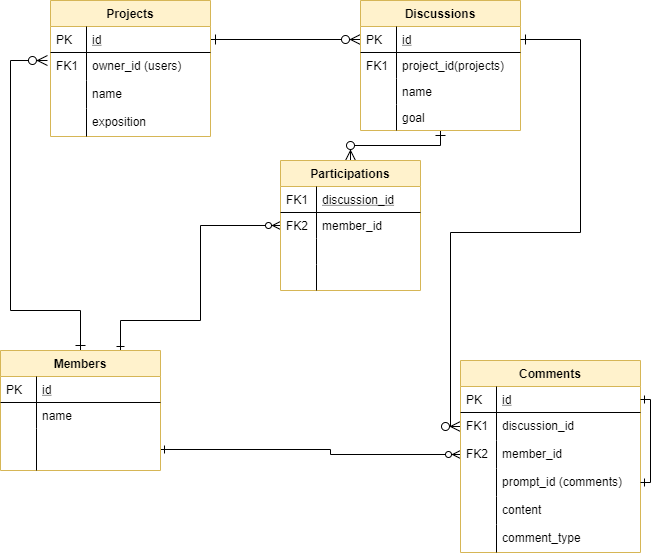

The diagram above was exported from draw.io. Its source (the exported page's mxGraphModel, read from the mxfile embedded in the PNG):
<mxGraphModel dx="1422" dy="762" grid="1" gridSize="10" guides="1" tooltips="1" connect="1" arrows="1" fold="1" page="1" pageScale="1" pageWidth="827" pageHeight="1169" math="0" shadow="0">
  <root>
    <mxCell id="WIyWlLk6GJQsqaUBKTNV-0" />
    <mxCell id="WIyWlLk6GJQsqaUBKTNV-1" parent="WIyWlLk6GJQsqaUBKTNV-0" />
    <mxCell id="zkfFHV4jXpPFQw0GAbJ--63" value="" style="edgeStyle=orthogonalEdgeStyle;endArrow=ERzeroToMany;startArrow=ERone;shadow=0;strokeWidth=1;endSize=8;startSize=8;startFill=0;" parent="WIyWlLk6GJQsqaUBKTNV-1" source="zkfFHV4jXpPFQw0GAbJ--52" target="zkfFHV4jXpPFQw0GAbJ--57" edge="1">
      <mxGeometry width="100" height="100" relative="1" as="geometry">
        <mxPoint x="310" y="390" as="sourcePoint" />
        <mxPoint x="410" y="290" as="targetPoint" />
      </mxGeometry>
    </mxCell>
    <mxCell id="zkfFHV4jXpPFQw0GAbJ--71" value="" style="endArrow=ERzeroToMany;startArrow=ERone;shadow=0;strokeWidth=1;endSize=8;startSize=8;rounded=0;edgeStyle=orthogonalEdgeStyle;startFill=0;" parent="WIyWlLk6GJQsqaUBKTNV-1" source="zkfFHV4jXpPFQw0GAbJ--56" target="zkfFHV4jXpPFQw0GAbJ--64" edge="1">
      <mxGeometry width="100" height="100" relative="1" as="geometry">
        <mxPoint x="410" y="182" as="sourcePoint" />
        <mxPoint x="330" y="169" as="targetPoint" />
      </mxGeometry>
    </mxCell>
    <mxCell id="zkfFHV4jXpPFQw0GAbJ--56" value="Discussions" style="swimlane;fontStyle=1;childLayout=stackLayout;horizontal=1;startSize=26;horizontalStack=0;resizeParent=1;resizeLast=0;collapsible=1;marginBottom=0;rounded=0;shadow=0;strokeWidth=1;fillColor=#fff2cc;strokeColor=#d6b656;" parent="WIyWlLk6GJQsqaUBKTNV-1" vertex="1">
      <mxGeometry x="470" y="120" width="160" height="130" as="geometry">
        <mxRectangle x="260" y="80" width="160" height="26" as="alternateBounds" />
      </mxGeometry>
    </mxCell>
    <mxCell id="zkfFHV4jXpPFQw0GAbJ--57" value="id" style="shape=partialRectangle;top=0;left=0;right=0;bottom=1;align=left;verticalAlign=top;fillColor=none;spacingLeft=40;spacingRight=4;overflow=hidden;rotatable=0;points=[[0,0.5],[1,0.5]];portConstraint=eastwest;dropTarget=0;rounded=0;shadow=0;strokeWidth=1;fontStyle=4" parent="zkfFHV4jXpPFQw0GAbJ--56" vertex="1">
      <mxGeometry y="26" width="160" height="26" as="geometry" />
    </mxCell>
    <mxCell id="zkfFHV4jXpPFQw0GAbJ--58" value="PK" style="shape=partialRectangle;top=0;left=0;bottom=0;fillColor=none;align=left;verticalAlign=top;spacingLeft=4;spacingRight=4;overflow=hidden;rotatable=0;points=[];portConstraint=eastwest;part=1;" parent="zkfFHV4jXpPFQw0GAbJ--57" vertex="1" connectable="0">
      <mxGeometry width="36" height="26" as="geometry" />
    </mxCell>
    <mxCell id="zkfFHV4jXpPFQw0GAbJ--59" value="project_id(projects)" style="shape=partialRectangle;top=0;left=0;right=0;bottom=0;align=left;verticalAlign=top;fillColor=none;spacingLeft=40;spacingRight=4;overflow=hidden;rotatable=0;points=[[0,0.5],[1,0.5]];portConstraint=eastwest;dropTarget=0;rounded=0;shadow=0;strokeWidth=1;" parent="zkfFHV4jXpPFQw0GAbJ--56" vertex="1">
      <mxGeometry y="52" width="160" height="26" as="geometry" />
    </mxCell>
    <mxCell id="zkfFHV4jXpPFQw0GAbJ--60" value="FK1" style="shape=partialRectangle;top=0;left=0;bottom=0;fillColor=none;align=left;verticalAlign=top;spacingLeft=4;spacingRight=4;overflow=hidden;rotatable=0;points=[];portConstraint=eastwest;part=1;" parent="zkfFHV4jXpPFQw0GAbJ--59" vertex="1" connectable="0">
      <mxGeometry width="36" height="26" as="geometry" />
    </mxCell>
    <mxCell id="zkfFHV4jXpPFQw0GAbJ--61" value="name" style="shape=partialRectangle;top=0;left=0;right=0;bottom=0;align=left;verticalAlign=top;fillColor=none;spacingLeft=40;spacingRight=4;overflow=hidden;rotatable=0;points=[[0,0.5],[1,0.5]];portConstraint=eastwest;dropTarget=0;rounded=0;shadow=0;strokeWidth=1;" parent="zkfFHV4jXpPFQw0GAbJ--56" vertex="1">
      <mxGeometry y="78" width="160" height="26" as="geometry" />
    </mxCell>
    <mxCell id="zkfFHV4jXpPFQw0GAbJ--62" value="" style="shape=partialRectangle;top=0;left=0;bottom=0;fillColor=none;align=left;verticalAlign=top;spacingLeft=4;spacingRight=4;overflow=hidden;rotatable=0;points=[];portConstraint=eastwest;part=1;" parent="zkfFHV4jXpPFQw0GAbJ--61" vertex="1" connectable="0">
      <mxGeometry width="36" height="26" as="geometry" />
    </mxCell>
    <mxCell id="F2f7yLDJJD0260YfZHZ3-0" value="goal" style="shape=partialRectangle;top=0;left=0;right=0;bottom=0;align=left;verticalAlign=top;fillColor=none;spacingLeft=40;spacingRight=4;overflow=hidden;rotatable=0;points=[[0,0.5],[1,0.5]];portConstraint=eastwest;dropTarget=0;rounded=0;shadow=0;strokeWidth=1;" vertex="1" parent="zkfFHV4jXpPFQw0GAbJ--56">
      <mxGeometry y="104" width="160" height="26" as="geometry" />
    </mxCell>
    <mxCell id="F2f7yLDJJD0260YfZHZ3-1" value="" style="shape=partialRectangle;top=0;left=0;bottom=0;fillColor=none;align=left;verticalAlign=top;spacingLeft=4;spacingRight=4;overflow=hidden;rotatable=0;points=[];portConstraint=eastwest;part=1;" vertex="1" connectable="0" parent="F2f7yLDJJD0260YfZHZ3-0">
      <mxGeometry width="36" height="26" as="geometry" />
    </mxCell>
    <mxCell id="zkfFHV4jXpPFQw0GAbJ--51" value="Projects" style="swimlane;fontStyle=1;childLayout=stackLayout;horizontal=1;startSize=26;horizontalStack=0;resizeParent=1;resizeLast=0;collapsible=1;marginBottom=0;rounded=0;shadow=0;strokeWidth=1;fillColor=#fff2cc;strokeColor=#d6b656;" parent="WIyWlLk6GJQsqaUBKTNV-1" vertex="1">
      <mxGeometry x="160" y="120" width="160" height="136" as="geometry">
        <mxRectangle x="20" y="80" width="160" height="26" as="alternateBounds" />
      </mxGeometry>
    </mxCell>
    <mxCell id="zkfFHV4jXpPFQw0GAbJ--52" value="id" style="shape=partialRectangle;top=0;left=0;right=0;bottom=1;align=left;verticalAlign=top;fillColor=none;spacingLeft=40;spacingRight=4;overflow=hidden;rotatable=0;points=[[0,0.5],[1,0.5]];portConstraint=eastwest;dropTarget=0;rounded=0;shadow=0;strokeWidth=1;fontStyle=4" parent="zkfFHV4jXpPFQw0GAbJ--51" vertex="1">
      <mxGeometry y="26" width="160" height="26" as="geometry" />
    </mxCell>
    <mxCell id="zkfFHV4jXpPFQw0GAbJ--53" value="PK" style="shape=partialRectangle;top=0;left=0;bottom=0;fillColor=none;align=left;verticalAlign=top;spacingLeft=4;spacingRight=4;overflow=hidden;rotatable=0;points=[];portConstraint=eastwest;part=1;" parent="zkfFHV4jXpPFQw0GAbJ--52" vertex="1" connectable="0">
      <mxGeometry width="36" height="26" as="geometry" />
    </mxCell>
    <mxCell id="zkfFHV4jXpPFQw0GAbJ--54" value="owner_id (users)" style="shape=partialRectangle;top=0;left=0;right=0;bottom=0;align=left;verticalAlign=top;fillColor=none;spacingLeft=40;spacingRight=4;overflow=hidden;rotatable=0;points=[[0,0.5],[1,0.5]];portConstraint=eastwest;dropTarget=0;rounded=0;shadow=0;strokeWidth=1;" parent="zkfFHV4jXpPFQw0GAbJ--51" vertex="1">
      <mxGeometry y="52" width="160" height="28" as="geometry" />
    </mxCell>
    <mxCell id="zkfFHV4jXpPFQw0GAbJ--55" value="FK1" style="shape=partialRectangle;top=0;left=0;bottom=0;fillColor=none;align=left;verticalAlign=top;spacingLeft=4;spacingRight=4;overflow=hidden;rotatable=0;points=[];portConstraint=eastwest;part=1;" parent="zkfFHV4jXpPFQw0GAbJ--54" vertex="1" connectable="0">
      <mxGeometry width="36" height="28" as="geometry" />
    </mxCell>
    <mxCell id="DiqMQ-OVnINjFGPz7Rk4-25" value="name" style="shape=partialRectangle;top=0;left=0;right=0;bottom=0;align=left;verticalAlign=top;fillColor=none;spacingLeft=40;spacingRight=4;overflow=hidden;rotatable=0;points=[[0,0.5],[1,0.5]];portConstraint=eastwest;dropTarget=0;rounded=0;shadow=0;strokeWidth=1;" parent="zkfFHV4jXpPFQw0GAbJ--51" vertex="1">
      <mxGeometry y="80" width="160" height="28" as="geometry" />
    </mxCell>
    <mxCell id="DiqMQ-OVnINjFGPz7Rk4-26" value="" style="shape=partialRectangle;top=0;left=0;bottom=0;fillColor=none;align=left;verticalAlign=top;spacingLeft=4;spacingRight=4;overflow=hidden;rotatable=0;points=[];portConstraint=eastwest;part=1;" parent="DiqMQ-OVnINjFGPz7Rk4-25" vertex="1" connectable="0">
      <mxGeometry width="36" height="28" as="geometry" />
    </mxCell>
    <mxCell id="DiqMQ-OVnINjFGPz7Rk4-27" value="exposition" style="shape=partialRectangle;top=0;left=0;right=0;bottom=0;align=left;verticalAlign=top;fillColor=none;spacingLeft=40;spacingRight=4;overflow=hidden;rotatable=0;points=[[0,0.5],[1,0.5]];portConstraint=eastwest;dropTarget=0;rounded=0;shadow=0;strokeWidth=1;" parent="zkfFHV4jXpPFQw0GAbJ--51" vertex="1">
      <mxGeometry y="108" width="160" height="28" as="geometry" />
    </mxCell>
    <mxCell id="DiqMQ-OVnINjFGPz7Rk4-28" value="" style="shape=partialRectangle;top=0;left=0;bottom=0;fillColor=none;align=left;verticalAlign=top;spacingLeft=4;spacingRight=4;overflow=hidden;rotatable=0;points=[];portConstraint=eastwest;part=1;" parent="DiqMQ-OVnINjFGPz7Rk4-27" vertex="1" connectable="0">
      <mxGeometry width="36" height="28" as="geometry" />
    </mxCell>
    <mxCell id="DiqMQ-OVnINjFGPz7Rk4-30" value="" style="endArrow=ERzeroToMany;startArrow=ERone;shadow=0;strokeWidth=1;exitX=0.75;exitY=0;exitDx=0;exitDy=0;rounded=0;edgeStyle=orthogonalEdgeStyle;entryX=0;entryY=0.5;entryDx=0;entryDy=0;startFill=0;" parent="WIyWlLk6GJQsqaUBKTNV-1" source="DiqMQ-OVnINjFGPz7Rk4-0" target="zkfFHV4jXpPFQw0GAbJ--67" edge="1">
      <mxGeometry width="100" height="100" relative="1" as="geometry">
        <mxPoint x="370" y="450" as="sourcePoint" />
        <mxPoint x="350" y="300" as="targetPoint" />
        <Array as="points">
          <mxPoint x="230" y="440" />
          <mxPoint x="310" y="440" />
          <mxPoint x="310" y="345" />
        </Array>
      </mxGeometry>
    </mxCell>
    <mxCell id="DiqMQ-OVnINjFGPz7Rk4-32" value="" style="edgeStyle=orthogonalEdgeStyle;endArrow=ERzeroToMany;startArrow=ERone;shadow=0;strokeWidth=1;endSize=8;startSize=8;jumpSize=3;exitX=0.5;exitY=0;exitDx=0;exitDy=0;entryX=-0.019;entryY=0.286;entryDx=0;entryDy=0;entryPerimeter=0;rounded=0;startFill=0;" parent="WIyWlLk6GJQsqaUBKTNV-1" source="DiqMQ-OVnINjFGPz7Rk4-0" target="zkfFHV4jXpPFQw0GAbJ--54" edge="1">
      <mxGeometry width="100" height="100" relative="1" as="geometry">
        <mxPoint x="249" y="400" as="sourcePoint" />
        <mxPoint x="231" y="254.99199999999996" as="targetPoint" />
        <Array as="points">
          <mxPoint x="190" y="430" />
          <mxPoint x="120" y="430" />
          <mxPoint x="120" y="180" />
        </Array>
      </mxGeometry>
    </mxCell>
    <mxCell id="zkfFHV4jXpPFQw0GAbJ--64" value="Participations" style="swimlane;fontStyle=1;childLayout=stackLayout;horizontal=1;startSize=26;horizontalStack=0;resizeParent=1;resizeLast=0;collapsible=1;marginBottom=0;rounded=0;shadow=0;strokeWidth=1;fillColor=#fff2cc;strokeColor=#d6b656;" parent="WIyWlLk6GJQsqaUBKTNV-1" vertex="1">
      <mxGeometry x="390" y="280" width="140" height="130" as="geometry">
        <mxRectangle x="260" y="270" width="160" height="26" as="alternateBounds" />
      </mxGeometry>
    </mxCell>
    <mxCell id="zkfFHV4jXpPFQw0GAbJ--65" value="discussion_id" style="shape=partialRectangle;top=0;left=0;right=0;bottom=1;align=left;verticalAlign=top;fillColor=none;spacingLeft=40;spacingRight=4;overflow=hidden;rotatable=0;points=[[0,0.5],[1,0.5]];portConstraint=eastwest;dropTarget=0;rounded=0;shadow=0;strokeWidth=1;fontStyle=4" parent="zkfFHV4jXpPFQw0GAbJ--64" vertex="1">
      <mxGeometry y="26" width="140" height="26" as="geometry" />
    </mxCell>
    <mxCell id="zkfFHV4jXpPFQw0GAbJ--66" value="FK1" style="shape=partialRectangle;top=0;left=0;bottom=0;fillColor=none;align=left;verticalAlign=top;spacingLeft=4;spacingRight=4;overflow=hidden;rotatable=0;points=[];portConstraint=eastwest;part=1;" parent="zkfFHV4jXpPFQw0GAbJ--65" vertex="1" connectable="0">
      <mxGeometry width="36" height="26" as="geometry" />
    </mxCell>
    <mxCell id="zkfFHV4jXpPFQw0GAbJ--67" value="member_id" style="shape=partialRectangle;top=0;left=0;right=0;bottom=0;align=left;verticalAlign=top;fillColor=none;spacingLeft=40;spacingRight=4;overflow=hidden;rotatable=0;points=[[0,0.5],[1,0.5]];portConstraint=eastwest;dropTarget=0;rounded=0;shadow=0;strokeWidth=1;" parent="zkfFHV4jXpPFQw0GAbJ--64" vertex="1">
      <mxGeometry y="52" width="140" height="26" as="geometry" />
    </mxCell>
    <mxCell id="zkfFHV4jXpPFQw0GAbJ--68" value="FK2" style="shape=partialRectangle;top=0;left=0;bottom=0;fillColor=none;align=left;verticalAlign=top;spacingLeft=4;spacingRight=4;overflow=hidden;rotatable=0;points=[];portConstraint=eastwest;part=1;" parent="zkfFHV4jXpPFQw0GAbJ--67" vertex="1" connectable="0">
      <mxGeometry width="36" height="26" as="geometry" />
    </mxCell>
    <mxCell id="zkfFHV4jXpPFQw0GAbJ--69" value="" style="shape=partialRectangle;top=0;left=0;right=0;bottom=0;align=left;verticalAlign=top;fillColor=none;spacingLeft=40;spacingRight=4;overflow=hidden;rotatable=0;points=[[0,0.5],[1,0.5]];portConstraint=eastwest;dropTarget=0;rounded=0;shadow=0;strokeWidth=1;" parent="zkfFHV4jXpPFQw0GAbJ--64" vertex="1">
      <mxGeometry y="78" width="140" height="26" as="geometry" />
    </mxCell>
    <mxCell id="zkfFHV4jXpPFQw0GAbJ--70" value="" style="shape=partialRectangle;top=0;left=0;bottom=0;fillColor=none;align=left;verticalAlign=top;spacingLeft=4;spacingRight=4;overflow=hidden;rotatable=0;points=[];portConstraint=eastwest;part=1;" parent="zkfFHV4jXpPFQw0GAbJ--69" vertex="1" connectable="0">
      <mxGeometry width="36" height="26" as="geometry" />
    </mxCell>
    <mxCell id="DiqMQ-OVnINjFGPz7Rk4-8" value="" style="shape=partialRectangle;top=0;left=0;right=0;bottom=0;align=left;verticalAlign=top;fillColor=none;spacingLeft=40;spacingRight=4;overflow=hidden;rotatable=0;points=[[0,0.5],[1,0.5]];portConstraint=eastwest;dropTarget=0;rounded=0;shadow=0;strokeWidth=1;" parent="zkfFHV4jXpPFQw0GAbJ--64" vertex="1">
      <mxGeometry y="104" width="140" height="26" as="geometry" />
    </mxCell>
    <mxCell id="DiqMQ-OVnINjFGPz7Rk4-9" value="" style="shape=partialRectangle;top=0;left=0;bottom=0;fillColor=none;align=left;verticalAlign=top;spacingLeft=4;spacingRight=4;overflow=hidden;rotatable=0;points=[];portConstraint=eastwest;part=1;" parent="DiqMQ-OVnINjFGPz7Rk4-8" vertex="1" connectable="0">
      <mxGeometry width="36" height="26" as="geometry" />
    </mxCell>
    <mxCell id="DiqMQ-OVnINjFGPz7Rk4-46" value="" style="endArrow=ERzeroToMany;startArrow=ERone;shadow=0;strokeWidth=1;endSize=8;startSize=8;rounded=0;edgeStyle=orthogonalEdgeStyle;entryX=0;entryY=0.5;entryDx=0;entryDy=0;exitX=1;exitY=0.5;exitDx=0;exitDy=0;startFill=0;" parent="WIyWlLk6GJQsqaUBKTNV-1" source="zkfFHV4jXpPFQw0GAbJ--57" target="DiqMQ-OVnINjFGPz7Rk4-36" edge="1">
      <mxGeometry width="100" height="100" relative="1" as="geometry">
        <mxPoint x="670" y="140" as="sourcePoint" />
        <mxPoint x="640" y="386" as="targetPoint" />
        <Array as="points">
          <mxPoint x="690" y="159" />
          <mxPoint x="690" y="352" />
          <mxPoint x="560" y="352" />
          <mxPoint x="560" y="546" />
        </Array>
      </mxGeometry>
    </mxCell>
    <mxCell id="DiqMQ-OVnINjFGPz7Rk4-47" value="" style="endArrow=ERzeroToMany;startArrow=ERone;shadow=0;strokeWidth=1;exitX=1;exitY=0.5;exitDx=0;exitDy=0;rounded=0;edgeStyle=orthogonalEdgeStyle;entryX=0;entryY=0.5;entryDx=0;entryDy=0;startFill=0;" parent="WIyWlLk6GJQsqaUBKTNV-1" source="DiqMQ-OVnINjFGPz7Rk4-5" target="DiqMQ-OVnINjFGPz7Rk4-38" edge="1">
      <mxGeometry width="100" height="100" relative="1" as="geometry">
        <mxPoint x="330" y="445" as="sourcePoint" />
        <mxPoint x="450" y="530" as="targetPoint" />
        <Array as="points">
          <mxPoint x="440" y="569" />
          <mxPoint x="440" y="574" />
        </Array>
      </mxGeometry>
    </mxCell>
    <mxCell id="DiqMQ-OVnINjFGPz7Rk4-0" value="Members" style="swimlane;fontStyle=1;childLayout=stackLayout;horizontal=1;startSize=26;horizontalStack=0;resizeParent=1;resizeLast=0;collapsible=1;marginBottom=0;rounded=0;shadow=0;strokeWidth=1;fillColor=#fff2cc;strokeColor=#d6b656;" parent="WIyWlLk6GJQsqaUBKTNV-1" vertex="1">
      <mxGeometry x="110" y="470" width="160" height="120" as="geometry">
        <mxRectangle x="260" y="270" width="160" height="26" as="alternateBounds" />
      </mxGeometry>
    </mxCell>
    <mxCell id="DiqMQ-OVnINjFGPz7Rk4-1" value="id" style="shape=partialRectangle;top=0;left=0;right=0;bottom=1;align=left;verticalAlign=top;fillColor=none;spacingLeft=40;spacingRight=4;overflow=hidden;rotatable=0;points=[[0,0.5],[1,0.5]];portConstraint=eastwest;dropTarget=0;rounded=0;shadow=0;strokeWidth=1;fontStyle=4" parent="DiqMQ-OVnINjFGPz7Rk4-0" vertex="1">
      <mxGeometry y="26" width="160" height="26" as="geometry" />
    </mxCell>
    <mxCell id="DiqMQ-OVnINjFGPz7Rk4-2" value="PK" style="shape=partialRectangle;top=0;left=0;bottom=0;fillColor=none;align=left;verticalAlign=top;spacingLeft=4;spacingRight=4;overflow=hidden;rotatable=0;points=[];portConstraint=eastwest;part=1;" parent="DiqMQ-OVnINjFGPz7Rk4-1" vertex="1" connectable="0">
      <mxGeometry width="36" height="26" as="geometry" />
    </mxCell>
    <mxCell id="DiqMQ-OVnINjFGPz7Rk4-3" value="name" style="shape=partialRectangle;top=0;left=0;right=0;bottom=0;align=left;verticalAlign=top;fillColor=none;spacingLeft=40;spacingRight=4;overflow=hidden;rotatable=0;points=[[0,0.5],[1,0.5]];portConstraint=eastwest;dropTarget=0;rounded=0;shadow=0;strokeWidth=1;" parent="DiqMQ-OVnINjFGPz7Rk4-0" vertex="1">
      <mxGeometry y="52" width="160" height="26" as="geometry" />
    </mxCell>
    <mxCell id="DiqMQ-OVnINjFGPz7Rk4-4" value="" style="shape=partialRectangle;top=0;left=0;bottom=0;fillColor=none;align=left;verticalAlign=top;spacingLeft=4;spacingRight=4;overflow=hidden;rotatable=0;points=[];portConstraint=eastwest;part=1;" parent="DiqMQ-OVnINjFGPz7Rk4-3" vertex="1" connectable="0">
      <mxGeometry width="36" height="26" as="geometry" />
    </mxCell>
    <mxCell id="DiqMQ-OVnINjFGPz7Rk4-5" value="" style="shape=partialRectangle;top=0;left=0;right=0;bottom=0;align=left;verticalAlign=top;fillColor=none;spacingLeft=40;spacingRight=4;overflow=hidden;rotatable=0;points=[[0,0.5],[1,0.5]];portConstraint=eastwest;dropTarget=0;rounded=0;shadow=0;strokeWidth=1;" parent="DiqMQ-OVnINjFGPz7Rk4-0" vertex="1">
      <mxGeometry y="78" width="160" height="42" as="geometry" />
    </mxCell>
    <mxCell id="DiqMQ-OVnINjFGPz7Rk4-6" value="" style="shape=partialRectangle;top=0;left=0;bottom=0;fillColor=none;align=left;verticalAlign=top;spacingLeft=4;spacingRight=4;overflow=hidden;rotatable=0;points=[];portConstraint=eastwest;part=1;" parent="DiqMQ-OVnINjFGPz7Rk4-5" vertex="1" connectable="0">
      <mxGeometry width="36" height="42" as="geometry" />
    </mxCell>
    <mxCell id="DiqMQ-OVnINjFGPz7Rk4-33" value="Comments" style="swimlane;fontStyle=1;childLayout=stackLayout;horizontal=1;startSize=26;horizontalStack=0;resizeParent=1;resizeLast=0;collapsible=1;marginBottom=0;rounded=0;shadow=0;strokeWidth=1;fillColor=#fff2cc;strokeColor=#d6b656;" parent="WIyWlLk6GJQsqaUBKTNV-1" vertex="1">
      <mxGeometry x="570" y="480" width="180" height="192" as="geometry">
        <mxRectangle x="20" y="80" width="160" height="26" as="alternateBounds" />
      </mxGeometry>
    </mxCell>
    <mxCell id="DiqMQ-OVnINjFGPz7Rk4-34" value="id" style="shape=partialRectangle;top=0;left=0;right=0;bottom=1;align=left;verticalAlign=top;fillColor=none;spacingLeft=40;spacingRight=4;overflow=hidden;rotatable=0;points=[[0,0.5],[1,0.5]];portConstraint=eastwest;dropTarget=0;rounded=0;shadow=0;strokeWidth=1;fontStyle=4" parent="DiqMQ-OVnINjFGPz7Rk4-33" vertex="1">
      <mxGeometry y="26" width="180" height="26" as="geometry" />
    </mxCell>
    <mxCell id="DiqMQ-OVnINjFGPz7Rk4-35" value="PK" style="shape=partialRectangle;top=0;left=0;bottom=0;fillColor=none;align=left;verticalAlign=top;spacingLeft=4;spacingRight=4;overflow=hidden;rotatable=0;points=[];portConstraint=eastwest;part=1;" parent="DiqMQ-OVnINjFGPz7Rk4-34" vertex="1" connectable="0">
      <mxGeometry width="36" height="26" as="geometry" />
    </mxCell>
    <mxCell id="DiqMQ-OVnINjFGPz7Rk4-36" value="discussion_id" style="shape=partialRectangle;top=0;left=0;right=0;bottom=0;align=left;verticalAlign=top;fillColor=none;spacingLeft=40;spacingRight=4;overflow=hidden;rotatable=0;points=[[0,0.5],[1,0.5]];portConstraint=eastwest;dropTarget=0;rounded=0;shadow=0;strokeWidth=1;" parent="DiqMQ-OVnINjFGPz7Rk4-33" vertex="1">
      <mxGeometry y="52" width="180" height="28" as="geometry" />
    </mxCell>
    <mxCell id="DiqMQ-OVnINjFGPz7Rk4-37" value="FK1" style="shape=partialRectangle;top=0;left=0;bottom=0;fillColor=none;align=left;verticalAlign=top;spacingLeft=4;spacingRight=4;overflow=hidden;rotatable=0;points=[];portConstraint=eastwest;part=1;" parent="DiqMQ-OVnINjFGPz7Rk4-36" vertex="1" connectable="0">
      <mxGeometry width="36" height="28" as="geometry" />
    </mxCell>
    <mxCell id="DiqMQ-OVnINjFGPz7Rk4-38" value="member_id" style="shape=partialRectangle;top=0;left=0;right=0;bottom=0;align=left;verticalAlign=top;fillColor=none;spacingLeft=40;spacingRight=4;overflow=hidden;rotatable=0;points=[[0,0.5],[1,0.5]];portConstraint=eastwest;dropTarget=0;rounded=0;shadow=0;strokeWidth=1;" parent="DiqMQ-OVnINjFGPz7Rk4-33" vertex="1">
      <mxGeometry y="80" width="180" height="28" as="geometry" />
    </mxCell>
    <mxCell id="DiqMQ-OVnINjFGPz7Rk4-39" value="FK2" style="shape=partialRectangle;top=0;left=0;bottom=0;fillColor=none;align=left;verticalAlign=top;spacingLeft=4;spacingRight=4;overflow=hidden;rotatable=0;points=[];portConstraint=eastwest;part=1;" parent="DiqMQ-OVnINjFGPz7Rk4-38" vertex="1" connectable="0">
      <mxGeometry width="36" height="28" as="geometry" />
    </mxCell>
    <mxCell id="DiqMQ-OVnINjFGPz7Rk4-40" value="prompt_id (comments)&#10;" style="shape=partialRectangle;top=0;left=0;right=0;bottom=0;align=left;verticalAlign=top;fillColor=none;spacingLeft=40;spacingRight=4;overflow=hidden;rotatable=0;points=[[0,0.5],[1,0.5]];portConstraint=eastwest;dropTarget=0;rounded=0;shadow=0;strokeWidth=1;" parent="DiqMQ-OVnINjFGPz7Rk4-33" vertex="1">
      <mxGeometry y="108" width="180" height="28" as="geometry" />
    </mxCell>
    <mxCell id="DiqMQ-OVnINjFGPz7Rk4-41" value="" style="shape=partialRectangle;top=0;left=0;bottom=0;fillColor=none;align=left;verticalAlign=top;spacingLeft=4;spacingRight=4;overflow=hidden;rotatable=0;points=[];portConstraint=eastwest;part=1;" parent="DiqMQ-OVnINjFGPz7Rk4-40" vertex="1" connectable="0">
      <mxGeometry width="36" height="28" as="geometry" />
    </mxCell>
    <mxCell id="DiqMQ-OVnINjFGPz7Rk4-42" value="content" style="shape=partialRectangle;top=0;left=0;right=0;bottom=0;align=left;verticalAlign=top;fillColor=none;spacingLeft=40;spacingRight=4;overflow=hidden;rotatable=0;points=[[0,0.5],[1,0.5]];portConstraint=eastwest;dropTarget=0;rounded=0;shadow=0;strokeWidth=1;" parent="DiqMQ-OVnINjFGPz7Rk4-33" vertex="1">
      <mxGeometry y="136" width="180" height="28" as="geometry" />
    </mxCell>
    <mxCell id="DiqMQ-OVnINjFGPz7Rk4-43" value="" style="shape=partialRectangle;top=0;left=0;bottom=0;fillColor=none;align=left;verticalAlign=top;spacingLeft=4;spacingRight=4;overflow=hidden;rotatable=0;points=[];portConstraint=eastwest;part=1;" parent="DiqMQ-OVnINjFGPz7Rk4-42" vertex="1" connectable="0">
      <mxGeometry width="36" height="28" as="geometry" />
    </mxCell>
    <mxCell id="DiqMQ-OVnINjFGPz7Rk4-48" value="comment_type" style="shape=partialRectangle;top=0;left=0;right=0;bottom=0;align=left;verticalAlign=top;fillColor=none;spacingLeft=40;spacingRight=4;overflow=hidden;rotatable=0;points=[[0,0.5],[1,0.5]];portConstraint=eastwest;dropTarget=0;rounded=0;shadow=0;strokeWidth=1;" parent="DiqMQ-OVnINjFGPz7Rk4-33" vertex="1">
      <mxGeometry y="164" width="180" height="28" as="geometry" />
    </mxCell>
    <mxCell id="DiqMQ-OVnINjFGPz7Rk4-49" value="" style="shape=partialRectangle;top=0;left=0;bottom=0;fillColor=none;align=left;verticalAlign=top;spacingLeft=4;spacingRight=4;overflow=hidden;rotatable=0;points=[];portConstraint=eastwest;part=1;" parent="DiqMQ-OVnINjFGPz7Rk4-48" vertex="1" connectable="0">
      <mxGeometry width="36" height="28" as="geometry" />
    </mxCell>
    <mxCell id="DiqMQ-OVnINjFGPz7Rk4-50" value="" style="endArrow=ERone;startArrow=ERone;shadow=0;strokeWidth=1;exitX=1;exitY=0.5;exitDx=0;exitDy=0;rounded=0;edgeStyle=orthogonalEdgeStyle;entryX=1;entryY=0.5;entryDx=0;entryDy=0;endFill=0;startFill=0;" parent="DiqMQ-OVnINjFGPz7Rk4-33" source="DiqMQ-OVnINjFGPz7Rk4-40" target="DiqMQ-OVnINjFGPz7Rk4-34" edge="1">
      <mxGeometry width="100" height="100" relative="1" as="geometry">
        <mxPoint x="-350" y="139" as="sourcePoint" />
        <mxPoint x="10" y="104" as="targetPoint" />
        <Array as="points">
          <mxPoint x="190" y="122" />
          <mxPoint x="190" y="39" />
        </Array>
      </mxGeometry>
    </mxCell>
  </root>
</mxGraphModel>